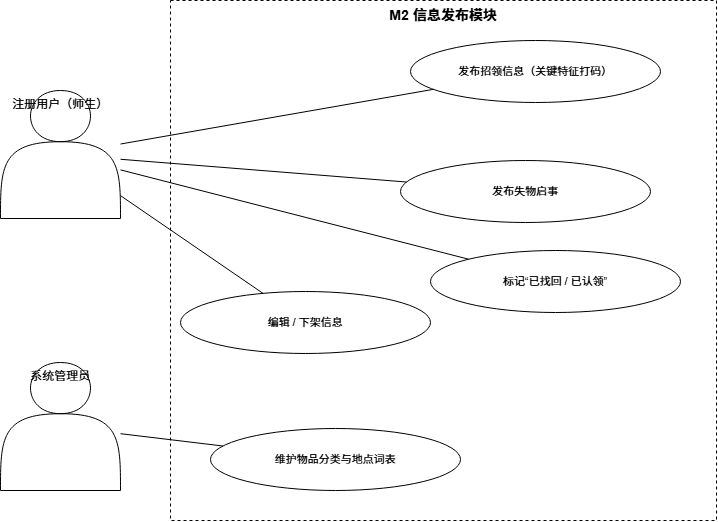

The diagram above was exported from draw.io. Its source (the exported page's mxGraphModel, read from the mxfile embedded in the PNG):
<mxGraphModel dx="1193" dy="1052" grid="1" gridSize="10" guides="1" tooltips="1" connect="1" arrows="1" fold="1" page="1" pageScale="1" pageWidth="826" pageHeight="426" math="0" shadow="0">
  <root>
    <mxCell id="0" />
    <mxCell id="1" parent="0" />
    <mxCell id="n1" parent="1" style="shape=actor;whiteSpace=wrap;html=1;verticalAlign=top;align=center;fontSize=12;fillColor=#FFFFFF;" value="注册用户（师生）" vertex="1">
      <mxGeometry height="128" width="120" x="50" y="-50" as="geometry" />
    </mxCell>
    <mxCell id="n2" parent="1" style="shape=actor;whiteSpace=wrap;html=1;verticalAlign=top;align=center;fontSize=12;fillColor=#FFFFFF;" value="系统管理员" vertex="1">
      <mxGeometry height="128" width="120" x="50" y="222" as="geometry" />
    </mxCell>
    <mxCell id="n3" parent="1" style="rounded=0;whiteSpace=wrap;html=1;dashed=1;strokeColor=#000000;verticalAlign=top;align=center;fontSize=14;fontStyle=1;fillColor=none;" value="M2 信息发布模块" vertex="1">
      <mxGeometry height="520" width="546" x="220" y="-140" as="geometry" />
    </mxCell>
    <mxCell id="n4" parent="1" style="ellipse;whiteSpace=wrap;html=1;fontSize=11;fillColor=#FFFFFF;strokeColor=#000000;" value="发布失物启事" vertex="1">
      <mxGeometry height="62" width="250" x="450" y="20" as="geometry" />
    </mxCell>
    <mxCell id="n5" parent="1" style="ellipse;whiteSpace=wrap;html=1;fontSize=11;fillColor=#FFFFFF;strokeColor=#000000;" value="发布招领信息（关键特征打码）" vertex="1">
      <mxGeometry height="62" width="250" x="460" y="-100" as="geometry" />
    </mxCell>
    <mxCell id="n6" parent="1" style="ellipse;whiteSpace=wrap;html=1;fontSize=11;fillColor=#FFFFFF;strokeColor=#000000;" value="编辑 / 下架信息" vertex="1">
      <mxGeometry height="62" width="250" x="230" y="151" as="geometry" />
    </mxCell>
    <mxCell id="n7" parent="1" style="ellipse;whiteSpace=wrap;html=1;fontSize=11;fillColor=#FFFFFF;strokeColor=#000000;" value="标记“已找回 / 已认领”" vertex="1">
      <mxGeometry height="62" width="250" x="480" y="110" as="geometry" />
    </mxCell>
    <mxCell id="n8" parent="1" style="ellipse;whiteSpace=wrap;html=1;fontSize=11;fillColor=#FFFFFF;strokeColor=#000000;" value="维护物品分类与地点词表" vertex="1">
      <mxGeometry height="62" width="250" x="260" y="288" as="geometry" />
    </mxCell>
    <mxCell id="n9" edge="1" parent="1" source="n1" style="endArrow=none;html=1;strokeColor=#000000;" target="n4">
      <mxGeometry relative="1" as="geometry" />
    </mxCell>
    <mxCell id="n10" edge="1" parent="1" source="n1" style="endArrow=none;html=1;strokeColor=#000000;" target="n5">
      <mxGeometry relative="1" as="geometry" />
    </mxCell>
    <mxCell id="n11" edge="1" parent="1" source="n1" style="endArrow=none;html=1;strokeColor=#000000;" target="n6">
      <mxGeometry relative="1" as="geometry" />
    </mxCell>
    <mxCell id="n12" edge="1" parent="1" source="n1" style="endArrow=none;html=1;strokeColor=#000000;" target="n7">
      <mxGeometry relative="1" as="geometry" />
    </mxCell>
    <mxCell id="n13" edge="1" parent="1" source="n2" style="endArrow=none;html=1;strokeColor=#000000;" target="n8">
      <mxGeometry relative="1" as="geometry" />
    </mxCell>
  </root>
</mxGraphModel>